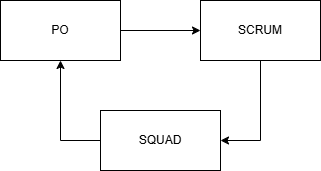

The diagram above was exported from draw.io. Its source (the exported page's mxGraphModel, read from the mxfile embedded in the PNG):
<mxGraphModel dx="1111" dy="537" grid="1" gridSize="10" guides="1" tooltips="1" connect="1" arrows="1" fold="1" page="1" pageScale="1" pageWidth="827" pageHeight="1169" math="0" shadow="0">
  <root>
    <mxCell id="0" />
    <mxCell id="1" parent="0" />
    <mxCell id="tSIf7pIuXMufibrca_2Z-4" style="edgeStyle=orthogonalEdgeStyle;rounded=0;orthogonalLoop=1;jettySize=auto;html=1;exitX=1;exitY=0.5;exitDx=0;exitDy=0;entryX=0;entryY=0.5;entryDx=0;entryDy=0;" edge="1" parent="1" source="tSIf7pIuXMufibrca_2Z-1" target="tSIf7pIuXMufibrca_2Z-2">
      <mxGeometry relative="1" as="geometry" />
    </mxCell>
    <mxCell id="tSIf7pIuXMufibrca_2Z-1" value="PO" style="rounded=0;whiteSpace=wrap;html=1;" vertex="1" parent="1">
      <mxGeometry x="180" y="130" width="120" height="60" as="geometry" />
    </mxCell>
    <mxCell id="tSIf7pIuXMufibrca_2Z-5" style="edgeStyle=orthogonalEdgeStyle;rounded=0;orthogonalLoop=1;jettySize=auto;html=1;exitX=0.5;exitY=1;exitDx=0;exitDy=0;entryX=1;entryY=0.5;entryDx=0;entryDy=0;" edge="1" parent="1" source="tSIf7pIuXMufibrca_2Z-2" target="tSIf7pIuXMufibrca_2Z-3">
      <mxGeometry relative="1" as="geometry" />
    </mxCell>
    <mxCell id="tSIf7pIuXMufibrca_2Z-2" value="SCRUM" style="rounded=0;whiteSpace=wrap;html=1;" vertex="1" parent="1">
      <mxGeometry x="380" y="130" width="120" height="60" as="geometry" />
    </mxCell>
    <mxCell id="tSIf7pIuXMufibrca_2Z-6" style="edgeStyle=orthogonalEdgeStyle;rounded=0;orthogonalLoop=1;jettySize=auto;html=1;exitX=0;exitY=0.5;exitDx=0;exitDy=0;entryX=0.5;entryY=1;entryDx=0;entryDy=0;" edge="1" parent="1" source="tSIf7pIuXMufibrca_2Z-3" target="tSIf7pIuXMufibrca_2Z-1">
      <mxGeometry relative="1" as="geometry" />
    </mxCell>
    <mxCell id="tSIf7pIuXMufibrca_2Z-3" value="SQUAD" style="rounded=0;whiteSpace=wrap;html=1;" vertex="1" parent="1">
      <mxGeometry x="280" y="240" width="120" height="60" as="geometry" />
    </mxCell>
  </root>
</mxGraphModel>